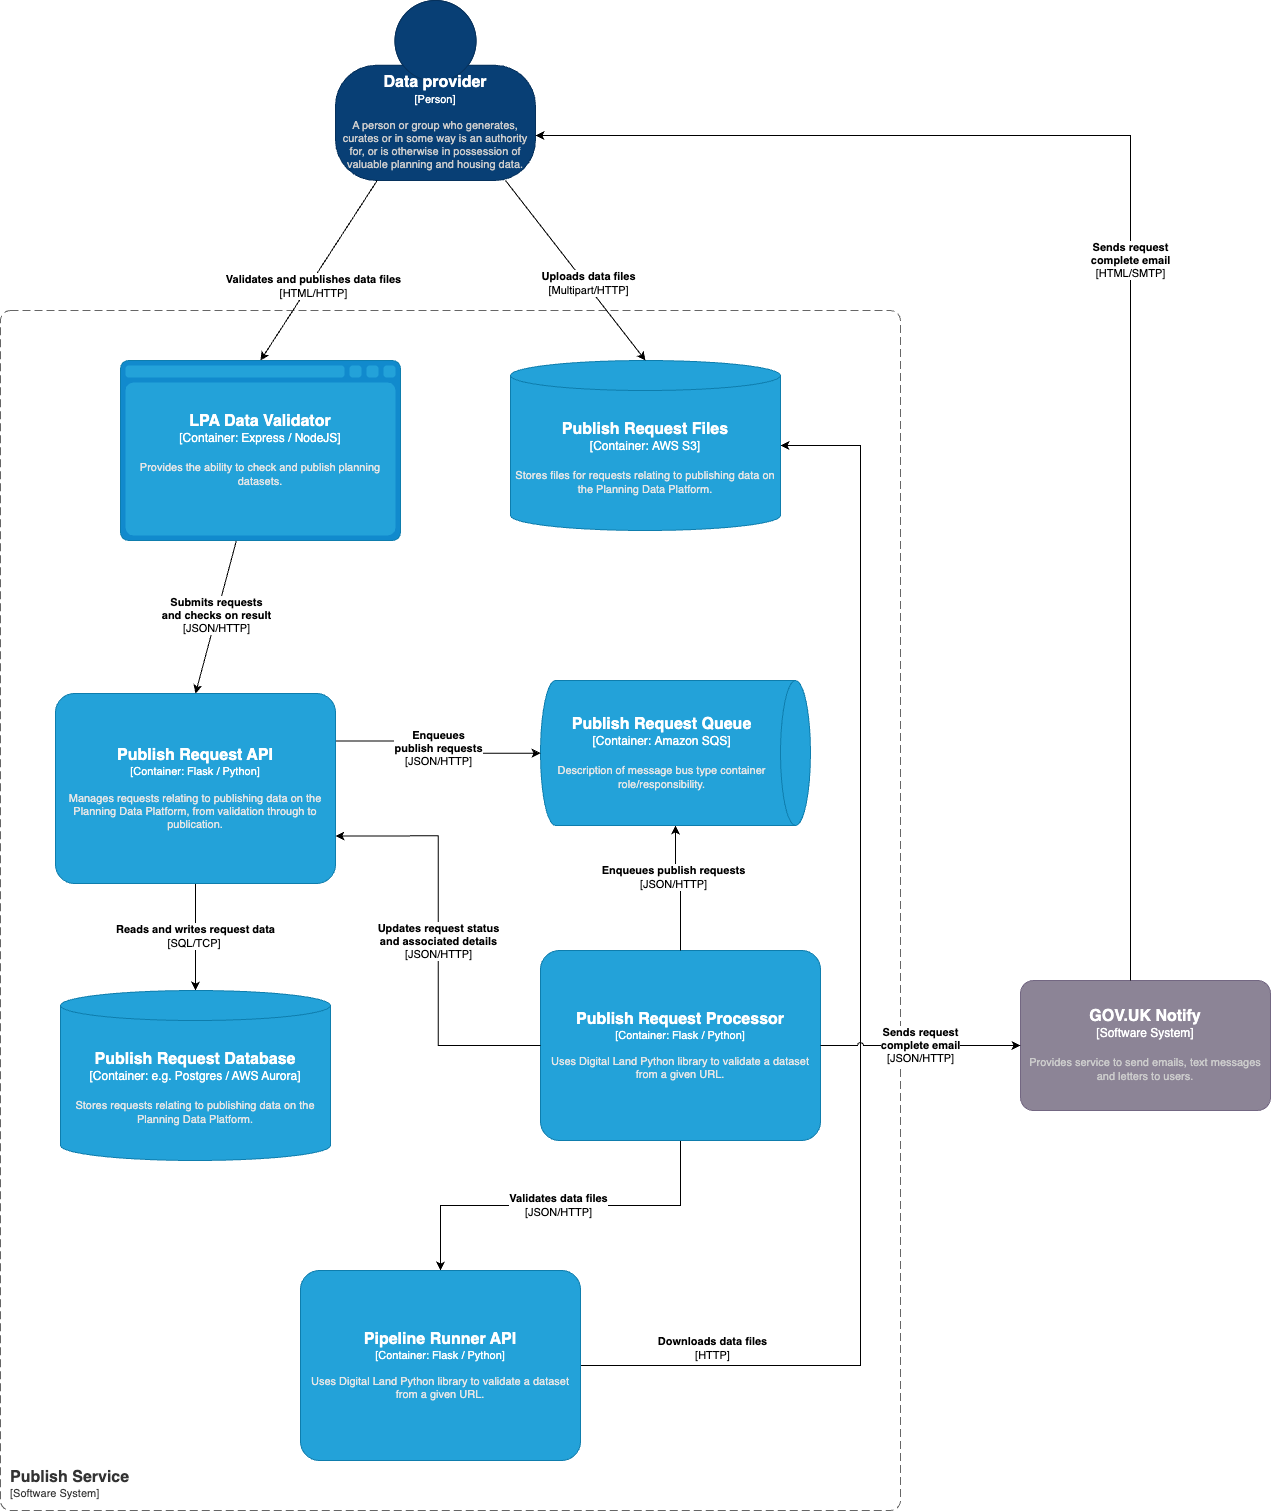

The diagram above was exported from draw.io. Its source (the exported page's mxGraphModel, read from the mxfile embedded in the PNG):
<mxGraphModel dx="4847" dy="2730" grid="1" gridSize="10" guides="1" tooltips="1" connect="1" arrows="1" fold="1" page="1" pageScale="1" pageWidth="2336" pageHeight="1654" math="0" shadow="0">
  <root>
    <mxCell id="0" />
    <mxCell id="1" parent="0" />
    <object placeholders="1" c4Name="Publish Service" c4Type="SystemScopeBoundary" c4Application="Software System" label="&lt;font style=&quot;font-size: 16px&quot;&gt;&lt;b&gt;&lt;div style=&quot;text-align: left&quot;&gt;%c4Name%&lt;/div&gt;&lt;/b&gt;&lt;/font&gt;&lt;div style=&quot;text-align: left&quot;&gt;[%c4Application%]&lt;/div&gt;" id="2">
      <mxCell style="rounded=1;fontSize=11;whiteSpace=wrap;html=1;dashed=1;arcSize=20;fillColor=none;strokeColor=#666666;fontColor=#333333;labelBackgroundColor=none;align=left;verticalAlign=bottom;labelBorderColor=none;spacingTop=0;spacing=10;dashPattern=8 4;metaEdit=1;rotatable=0;perimeter=rectanglePerimeter;noLabel=0;labelPadding=0;allowArrows=0;connectable=0;expand=0;recursiveResize=0;editable=1;pointerEvents=0;absoluteArcSize=1;points=[[0.25,0,0],[0.5,0,0],[0.75,0,0],[1,0.25,0],[1,0.5,0],[1,0.75,0],[0.75,1,0],[0.5,1,0],[0.25,1,0],[0,0.75,0],[0,0.5,0],[0,0.25,0]];" vertex="1" parent="1">
        <mxGeometry x="60" y="400" width="900" height="1200" as="geometry" />
      </mxCell>
    </object>
    <mxCell id="3" value="&lt;b style=&quot;border-color: var(--border-color); color: rgb(0, 0, 0); font-family: Helvetica; font-size: 11px; font-style: normal; font-variant-ligatures: normal; font-variant-caps: normal; letter-spacing: normal; orphans: 2; text-align: center; text-indent: 0px; text-transform: none; widows: 2; word-spacing: 0px; -webkit-text-stroke-width: 0px; text-decoration-thickness: initial; text-decoration-style: initial; text-decoration-color: initial;&quot;&gt;Validates data files&lt;/b&gt;&lt;br style=&quot;border-color: var(--border-color); color: rgb(0, 0, 0); font-family: Helvetica; font-size: 11px; font-style: normal; font-variant-ligatures: normal; font-variant-caps: normal; font-weight: 400; letter-spacing: normal; orphans: 2; text-align: center; text-indent: 0px; text-transform: none; widows: 2; word-spacing: 0px; -webkit-text-stroke-width: 0px; text-decoration-thickness: initial; text-decoration-style: initial; text-decoration-color: initial;&quot;&gt;&lt;span style=&quot;color: rgb(0, 0, 0); font-family: Helvetica; font-size: 11px; font-style: normal; font-variant-ligatures: normal; font-variant-caps: normal; font-weight: 400; letter-spacing: normal; orphans: 2; text-align: center; text-indent: 0px; text-transform: none; widows: 2; word-spacing: 0px; -webkit-text-stroke-width: 0px; background-color: rgb(255, 255, 255); text-decoration-thickness: initial; text-decoration-style: initial; text-decoration-color: initial; float: none; display: inline !important;&quot;&gt;[JSON/HTTP]&lt;/span&gt;" style="edgeStyle=orthogonalEdgeStyle;rounded=0;orthogonalLoop=1;jettySize=auto;html=1;entryX=0.5;entryY=0;entryDx=0;entryDy=0;entryPerimeter=0;" edge="1" source="6" target="20" parent="1">
      <mxGeometry relative="1" as="geometry" />
    </mxCell>
    <mxCell id="4" style="edgeStyle=orthogonalEdgeStyle;rounded=0;orthogonalLoop=1;jettySize=auto;html=1;jumpStyle=arc;" edge="1" source="20" target="25" parent="1">
      <mxGeometry relative="1" as="geometry">
        <Array as="points">
          <mxPoint x="920" y="1455" />
          <mxPoint x="920" y="535" />
        </Array>
      </mxGeometry>
    </mxCell>
    <mxCell id="5" value="&lt;b&gt;Downloads data files&lt;/b&gt;&lt;br&gt;[HTTP]" style="edgeLabel;html=1;align=center;verticalAlign=middle;resizable=0;points=[];" vertex="1" connectable="0" parent="4">
      <mxGeometry x="0.2081" y="2" relative="1" as="geometry">
        <mxPoint x="-148" y="475" as="offset" />
      </mxGeometry>
    </mxCell>
    <object placeholders="1" c4Name="Publish Request Processor" c4Type="Container" c4Technology="Flask / Python" c4Description="Uses Digital Land Python library to validate a dataset from a given URL." label="&lt;font style=&quot;font-size: 16px&quot;&gt;&lt;b&gt;%c4Name%&lt;/b&gt;&lt;/font&gt;&lt;div&gt;[%c4Type%: %c4Technology%]&lt;/div&gt;&lt;br&gt;&lt;div&gt;&lt;font style=&quot;font-size: 11px&quot;&gt;&lt;font color=&quot;#E6E6E6&quot;&gt;%c4Description%&lt;/font&gt;&lt;/div&gt;" id="6">
      <mxCell style="rounded=1;whiteSpace=wrap;html=1;fontSize=11;labelBackgroundColor=none;fillColor=#23A2D9;fontColor=#ffffff;align=center;arcSize=10;strokeColor=#0E7DAD;metaEdit=1;resizable=1;points=[[0.25,0,0],[0.5,0,0],[0.75,0,0],[1,0.25,0],[1,0.5,0],[1,0.75,0],[0.75,1,0],[0.5,1,0],[0.25,1,0],[0,0.75,0],[0,0.5,0],[0,0.25,0]];" vertex="1" parent="1">
        <mxGeometry x="600" y="1040" width="280" height="190" as="geometry" />
      </mxCell>
    </object>
    <object placeholders="1" c4Name="Data provider" c4Type="Person" c4Description="A person or group who generates, curates or in some way is an authority for, or is otherwise in possession of valuable planning and housing data." label="&lt;font style=&quot;font-size: 16px&quot;&gt;&lt;b&gt;%c4Name%&lt;/b&gt;&lt;/font&gt;&lt;div&gt;[%c4Type%]&lt;/div&gt;&lt;br&gt;&lt;div&gt;&lt;font style=&quot;font-size: 11px&quot;&gt;&lt;font color=&quot;#cccccc&quot;&gt;%c4Description%&lt;/font&gt;&lt;/div&gt;" id="7">
      <mxCell style="html=1;fontSize=11;dashed=0;whiteSpace=wrap;fillColor=#083F75;strokeColor=#06315C;fontColor=#ffffff;shape=mxgraph.c4.person2;align=center;metaEdit=1;points=[[0.5,0,0],[1,0.5,0],[1,0.75,0],[0.75,1,0],[0.5,1,0],[0.25,1,0],[0,0.75,0],[0,0.5,0]];resizable=0;" vertex="1" parent="1">
        <mxGeometry x="395" y="90" width="200" height="180" as="geometry" />
      </mxCell>
    </object>
    <mxCell id="8" style="rounded=0;orthogonalLoop=1;jettySize=auto;html=1;entryX=0.5;entryY=0;entryDx=0;entryDy=0;entryPerimeter=0;" edge="1" source="10" target="18" parent="1">
      <mxGeometry relative="1" as="geometry" />
    </mxCell>
    <mxCell id="9" value="&lt;b&gt;Submits requests&lt;br&gt;and checks on result&lt;/b&gt;&lt;br&gt;[JSON/HTTP]" style="edgeLabel;html=1;align=center;verticalAlign=middle;resizable=0;points=[];" connectable="0" vertex="1" parent="8">
      <mxGeometry x="-0.035" y="-2" relative="1" as="geometry">
        <mxPoint as="offset" />
      </mxGeometry>
    </mxCell>
    <object placeholders="1" c4Type="LPA Data Validator" c4Container="Container" c4Technology="Express / NodeJS" c4Description="Provides the ability to check and publish planning datasets." label="&lt;font style=&quot;font-size: 16px&quot;&gt;&lt;b&gt;%c4Type%&lt;/b&gt;&lt;/font&gt;&lt;div&gt;[%c4Container%:&amp;nbsp;%c4Technology%]&lt;/div&gt;&lt;br&gt;&lt;div&gt;&lt;font style=&quot;font-size: 11px&quot;&gt;&lt;font color=&quot;#E6E6E6&quot;&gt;%c4Description%&lt;/font&gt;&lt;/div&gt;" id="10">
      <mxCell style="shape=mxgraph.c4.webBrowserContainer2;whiteSpace=wrap;html=1;boundedLbl=1;rounded=0;labelBackgroundColor=none;strokeColor=#118ACD;fillColor=#23A2D9;strokeColor=#118ACD;strokeColor2=#0E7DAD;fontSize=12;fontColor=#ffffff;align=center;metaEdit=1;points=[[0.5,0,0],[1,0.25,0],[1,0.5,0],[1,0.75,0],[0.5,1,0],[0,0.75,0],[0,0.5,0],[0,0.25,0]];resizable=1;" vertex="1" parent="1">
        <mxGeometry x="180" y="450" width="280" height="180" as="geometry" />
      </mxCell>
    </object>
    <mxCell id="11" style="rounded=0;orthogonalLoop=1;jettySize=auto;html=1;entryX=0.5;entryY=0;entryDx=0;entryDy=0;entryPerimeter=0;" edge="1" source="7" target="10" parent="1">
      <mxGeometry relative="1" as="geometry" />
    </mxCell>
    <mxCell id="12" value="&lt;b&gt;Validates and publishes data files&lt;/b&gt;&lt;br&gt;[HTML/HTTP]" style="edgeLabel;html=1;align=center;verticalAlign=middle;resizable=0;points=[];" connectable="0" vertex="1" parent="11">
      <mxGeometry x="0.1367" y="2" relative="1" as="geometry">
        <mxPoint as="offset" />
      </mxGeometry>
    </mxCell>
    <mxCell id="13" style="edgeStyle=orthogonalEdgeStyle;rounded=0;orthogonalLoop=1;jettySize=auto;html=1;" edge="1" source="6" target="15" parent="1">
      <mxGeometry relative="1" as="geometry" />
    </mxCell>
    <mxCell id="14" value="&lt;b style=&quot;border-color: var(--border-color);&quot;&gt;Enqueues publish requests&lt;/b&gt;&lt;br style=&quot;border-color: var(--border-color);&quot;&gt;[JSON/HTTP]" style="edgeLabel;html=1;align=center;verticalAlign=middle;resizable=0;points=[];" connectable="0" vertex="1" parent="13">
      <mxGeometry x="0.2138" y="4" relative="1" as="geometry">
        <mxPoint as="offset" />
      </mxGeometry>
    </mxCell>
    <object placeholders="1" c4Type="Publish Request Queue" c4Container="Container" c4Technology="Amazon SQS" c4Description="Description of message bus type container role/responsibility." label="&lt;font style=&quot;font-size: 16px&quot;&gt;&lt;b&gt;%c4Type%&lt;/b&gt;&lt;/font&gt;&lt;div&gt;[%c4Container%:&amp;nbsp;%c4Technology%]&lt;/div&gt;&lt;br&gt;&lt;div&gt;&lt;font style=&quot;font-size: 11px&quot;&gt;&lt;font color=&quot;#E6E6E6&quot;&gt;%c4Description%&lt;/font&gt;&lt;/div&gt;" id="15">
      <mxCell style="shape=cylinder3;size=15;direction=south;whiteSpace=wrap;html=1;boundedLbl=1;rounded=0;labelBackgroundColor=none;fillColor=#23A2D9;fontSize=12;fontColor=#ffffff;align=center;strokeColor=#0E7DAD;metaEdit=1;points=[[0.5,0,0],[1,0.25,0],[1,0.5,0],[1,0.75,0],[0.5,1,0],[0,0.75,0],[0,0.5,0],[0,0.25,0]];resizable=1;" vertex="1" parent="1">
        <mxGeometry x="600" y="770" width="270" height="145" as="geometry" />
      </mxCell>
    </object>
    <mxCell id="16" value="&lt;b&gt;Reads and writes request data&lt;/b&gt;&lt;br&gt;[SQL/TCP]&amp;nbsp;" style="edgeStyle=orthogonalEdgeStyle;rounded=0;orthogonalLoop=1;jettySize=auto;html=1;" edge="1" source="18" target="19" parent="1">
      <mxGeometry relative="1" as="geometry" />
    </mxCell>
    <mxCell id="17" value="&lt;b&gt;Enqueues &lt;br&gt;publish requests&lt;/b&gt;&lt;br&gt;[JSON/HTTP]" style="edgeStyle=orthogonalEdgeStyle;rounded=0;orthogonalLoop=1;jettySize=auto;html=1;exitX=1;exitY=0.25;exitDx=0;exitDy=0;exitPerimeter=0;" edge="1" source="18" target="15" parent="1">
      <mxGeometry relative="1" as="geometry" />
    </mxCell>
    <object placeholders="1" c4Name="Publish Request API" c4Type="Container" c4Technology="Flask / Python" c4Description="Manages requests relating to publishing data on the Planning Data Platform, from validation through to publication." label="&lt;font style=&quot;font-size: 16px&quot;&gt;&lt;b&gt;%c4Name%&lt;/b&gt;&lt;/font&gt;&lt;div&gt;[%c4Type%: %c4Technology%]&lt;/div&gt;&lt;br&gt;&lt;div&gt;&lt;font style=&quot;font-size: 11px&quot;&gt;&lt;font color=&quot;#E6E6E6&quot;&gt;%c4Description%&lt;/font&gt;&lt;/div&gt;" id="18">
      <mxCell style="rounded=1;whiteSpace=wrap;html=1;fontSize=11;labelBackgroundColor=none;fillColor=#23A2D9;fontColor=#ffffff;align=center;arcSize=10;strokeColor=#0E7DAD;metaEdit=1;resizable=1;points=[[0.25,0,0],[0.5,0,0],[0.75,0,0],[1,0.25,0],[1,0.5,0],[1,0.75,0],[0.75,1,0],[0.5,1,0],[0.25,1,0],[0,0.75,0],[0,0.5,0],[0,0.25,0]];" vertex="1" parent="1">
        <mxGeometry x="115" y="783" width="280" height="190" as="geometry" />
      </mxCell>
    </object>
    <object placeholders="1" c4Type="Publish Request Database" c4Container="Container" c4Technology="e.g. Postgres / AWS Aurora" c4Description="Stores requests relating to publishing data on the Planning Data Platform." label="&lt;font style=&quot;font-size: 16px&quot;&gt;&lt;b&gt;%c4Type%&lt;/b&gt;&lt;/font&gt;&lt;div&gt;[%c4Container%:&amp;nbsp;%c4Technology%]&lt;/div&gt;&lt;br&gt;&lt;div&gt;&lt;font style=&quot;font-size: 11px&quot;&gt;&lt;font color=&quot;#E6E6E6&quot;&gt;%c4Description%&lt;/font&gt;&lt;/div&gt;" id="19">
      <mxCell style="shape=cylinder3;size=15;whiteSpace=wrap;html=1;boundedLbl=1;rounded=0;labelBackgroundColor=none;fillColor=#23A2D9;fontSize=12;fontColor=#ffffff;align=center;strokeColor=#0E7DAD;metaEdit=1;points=[[0.5,0,0],[1,0.25,0],[1,0.5,0],[1,0.75,0],[0.5,1,0],[0,0.75,0],[0,0.5,0],[0,0.25,0]];resizable=1;" vertex="1" parent="1">
        <mxGeometry x="120" y="1080" width="270" height="170" as="geometry" />
      </mxCell>
    </object>
    <object placeholders="1" c4Name="Pipeline Runner API" c4Type="Container" c4Technology="Flask / Python" c4Description="Uses Digital Land Python library to validate a dataset from a given URL." label="&lt;font style=&quot;font-size: 16px&quot;&gt;&lt;b&gt;%c4Name%&lt;/b&gt;&lt;/font&gt;&lt;div&gt;[%c4Type%: %c4Technology%]&lt;/div&gt;&lt;br&gt;&lt;div&gt;&lt;font style=&quot;font-size: 11px&quot;&gt;&lt;font color=&quot;#E6E6E6&quot;&gt;%c4Description%&lt;/font&gt;&lt;/div&gt;" id="20">
      <mxCell style="rounded=1;whiteSpace=wrap;html=1;fontSize=11;labelBackgroundColor=none;fillColor=#23A2D9;fontColor=#ffffff;align=center;arcSize=10;strokeColor=#0E7DAD;metaEdit=1;resizable=1;points=[[0.25,0,0],[0.5,0,0],[0.75,0,0],[1,0.25,0],[1,0.5,0],[1,0.75,0],[0.75,1,0],[0.5,1,0],[0.25,1,0],[0,0.75,0],[0,0.5,0],[0,0.25,0]];" vertex="1" parent="1">
        <mxGeometry x="360" y="1360" width="280" height="190" as="geometry" />
      </mxCell>
    </object>
    <mxCell id="21" value="&lt;b style=&quot;border-color: var(--border-color); color: rgb(0, 0, 0); font-family: Helvetica; font-size: 11px; font-style: normal; font-variant-ligatures: normal; font-variant-caps: normal; letter-spacing: normal; orphans: 2; text-align: center; text-indent: 0px; text-transform: none; widows: 2; word-spacing: 0px; -webkit-text-stroke-width: 0px; text-decoration-thickness: initial; text-decoration-style: initial; text-decoration-color: initial;&quot;&gt;Updates request&amp;nbsp;status&lt;br&gt;&lt;/b&gt;&lt;b&gt;and associated details&lt;/b&gt;&lt;br style=&quot;border-color: var(--border-color); color: rgb(0, 0, 0); font-family: Helvetica; font-size: 11px; font-style: normal; font-variant-ligatures: normal; font-variant-caps: normal; font-weight: 400; letter-spacing: normal; orphans: 2; text-align: center; text-indent: 0px; text-transform: none; widows: 2; word-spacing: 0px; -webkit-text-stroke-width: 0px; text-decoration-thickness: initial; text-decoration-style: initial; text-decoration-color: initial;&quot;&gt;&lt;span style=&quot;color: rgb(0, 0, 0); font-family: Helvetica; font-size: 11px; font-style: normal; font-variant-ligatures: normal; font-variant-caps: normal; font-weight: 400; letter-spacing: normal; orphans: 2; text-align: center; text-indent: 0px; text-transform: none; widows: 2; word-spacing: 0px; -webkit-text-stroke-width: 0px; background-color: rgb(255, 255, 255); text-decoration-thickness: initial; text-decoration-style: initial; text-decoration-color: initial; float: none; display: inline !important;&quot;&gt;[JSON/HTTP]&lt;/span&gt;" style="edgeStyle=orthogonalEdgeStyle;rounded=0;orthogonalLoop=1;jettySize=auto;html=1;entryX=1;entryY=0.75;entryDx=0;entryDy=0;entryPerimeter=0;" edge="1" source="6" target="18" parent="1">
      <mxGeometry relative="1" as="geometry" />
    </mxCell>
    <object placeholders="1" c4Name="GOV.UK Notify" c4Type="Software System" c4Description="Provides service to send emails, text messages and letters to users." label="&lt;font style=&quot;font-size: 16px&quot;&gt;&lt;b&gt;%c4Name%&lt;/b&gt;&lt;/font&gt;&lt;div&gt;[%c4Type%]&lt;/div&gt;&lt;br&gt;&lt;div&gt;&lt;font style=&quot;font-size: 11px&quot;&gt;&lt;font color=&quot;#cccccc&quot;&gt;%c4Description%&lt;/font&gt;&lt;/div&gt;" id="22">
      <mxCell style="rounded=1;whiteSpace=wrap;html=1;labelBackgroundColor=none;fillColor=#8C8496;fontColor=#ffffff;align=center;arcSize=10;strokeColor=#736782;metaEdit=1;resizable=1;points=[[0.25,0,0],[0.5,0,0],[0.75,0,0],[1,0.25,0],[1,0.5,0],[1,0.75,0],[0.75,1,0],[0.5,1,0],[0.25,1,0],[0,0.75,0],[0,0.5,0],[0,0.25,0]];" vertex="1" parent="1">
        <mxGeometry x="1080" y="1070" width="250" height="130" as="geometry" />
      </mxCell>
    </object>
    <mxCell id="23" value="&lt;b&gt;Sends request &lt;br&gt;complete email&lt;/b&gt;&lt;br style=&quot;border-color: var(--border-color); color: rgb(0, 0, 0); font-family: Helvetica; font-size: 11px; font-style: normal; font-variant-ligatures: normal; font-variant-caps: normal; font-weight: 400; letter-spacing: normal; orphans: 2; text-align: center; text-indent: 0px; text-transform: none; widows: 2; word-spacing: 0px; -webkit-text-stroke-width: 0px; text-decoration-thickness: initial; text-decoration-style: initial; text-decoration-color: initial;&quot;&gt;&lt;span style=&quot;color: rgb(0, 0, 0); font-family: Helvetica; font-size: 11px; font-style: normal; font-variant-ligatures: normal; font-variant-caps: normal; font-weight: 400; letter-spacing: normal; orphans: 2; text-align: center; text-indent: 0px; text-transform: none; widows: 2; word-spacing: 0px; -webkit-text-stroke-width: 0px; background-color: rgb(255, 255, 255); text-decoration-thickness: initial; text-decoration-style: initial; text-decoration-color: initial; float: none; display: inline !important;&quot;&gt;[JSON/HTTP]&lt;/span&gt;" style="edgeStyle=orthogonalEdgeStyle;rounded=0;orthogonalLoop=1;jettySize=auto;html=1;exitX=1;exitY=0.5;exitDx=0;exitDy=0;exitPerimeter=0;jumpStyle=arc;" edge="1" source="6" target="22" parent="1">
      <mxGeometry relative="1" as="geometry">
        <mxPoint x="1555" y="902.4" as="sourcePoint" />
        <mxPoint x="1350" y="693.4" as="targetPoint" />
      </mxGeometry>
    </mxCell>
    <mxCell id="24" value="&lt;b style=&quot;border-color: var(--border-color); color: rgb(0, 0, 0); font-family: Helvetica; font-size: 11px; font-style: normal; font-variant-ligatures: normal; font-variant-caps: normal; letter-spacing: normal; orphans: 2; text-align: center; text-indent: 0px; text-transform: none; widows: 2; word-spacing: 0px; -webkit-text-stroke-width: 0px; text-decoration-thickness: initial; text-decoration-style: initial; text-decoration-color: initial;&quot;&gt;Sends request&lt;br style=&quot;border-color: var(--border-color);&quot;&gt;complete email&lt;/b&gt;&lt;br style=&quot;border-color: var(--border-color); color: rgb(0, 0, 0); font-family: Helvetica; font-size: 11px; font-style: normal; font-variant-ligatures: normal; font-variant-caps: normal; font-weight: 400; letter-spacing: normal; orphans: 2; text-align: center; text-indent: 0px; text-transform: none; widows: 2; word-spacing: 0px; -webkit-text-stroke-width: 0px; text-decoration-thickness: initial; text-decoration-style: initial; text-decoration-color: initial;&quot;&gt;&lt;span style=&quot;border-color: var(--border-color); color: rgb(0, 0, 0); font-family: Helvetica; font-size: 11px; font-style: normal; font-variant-ligatures: normal; font-variant-caps: normal; font-weight: 400; letter-spacing: normal; orphans: 2; text-align: center; text-indent: 0px; text-transform: none; widows: 2; word-spacing: 0px; -webkit-text-stroke-width: 0px; background-color: rgb(255, 255, 255); text-decoration-thickness: initial; text-decoration-style: initial; text-decoration-color: initial; float: none; display: inline !important;&quot;&gt;[HTML/SMTP]&lt;/span&gt;" style="edgeStyle=orthogonalEdgeStyle;rounded=0;orthogonalLoop=1;jettySize=auto;html=1;entryX=1;entryY=0.75;entryDx=0;entryDy=0;entryPerimeter=0;" edge="1" source="22" target="7" parent="1">
      <mxGeometry relative="1" as="geometry">
        <Array as="points">
          <mxPoint x="1190" y="225" />
        </Array>
      </mxGeometry>
    </mxCell>
    <object placeholders="1" c4Type="Publish Request Files" c4Container="Container" c4Technology="AWS S3" c4Description="Stores files for requests relating to publishing data on the Planning Data Platform." label="&lt;font style=&quot;font-size: 16px&quot;&gt;&lt;b&gt;%c4Type%&lt;/b&gt;&lt;/font&gt;&lt;div&gt;[%c4Container%:&amp;nbsp;%c4Technology%]&lt;/div&gt;&lt;br&gt;&lt;div&gt;&lt;font style=&quot;font-size: 11px&quot;&gt;&lt;font color=&quot;#E6E6E6&quot;&gt;%c4Description%&lt;/font&gt;&lt;/div&gt;" id="25">
      <mxCell style="shape=cylinder3;size=15;whiteSpace=wrap;html=1;boundedLbl=1;rounded=0;labelBackgroundColor=none;fillColor=#23A2D9;fontSize=12;fontColor=#ffffff;align=center;strokeColor=#0E7DAD;metaEdit=1;points=[[0.5,0,0],[1,0.25,0],[1,0.5,0],[1,0.75,0],[0.5,1,0],[0,0.75,0],[0,0.5,0],[0,0.25,0]];resizable=1;" vertex="1" parent="1">
        <mxGeometry x="570" y="450" width="270" height="170" as="geometry" />
      </mxCell>
    </object>
    <mxCell id="26" style="rounded=0;orthogonalLoop=1;jettySize=auto;html=1;entryX=0.5;entryY=0;entryDx=0;entryDy=0;entryPerimeter=0;" edge="1" source="7" target="25" parent="1">
      <mxGeometry relative="1" as="geometry">
        <mxPoint x="450" y="280" as="sourcePoint" />
        <mxPoint x="350" y="460" as="targetPoint" />
      </mxGeometry>
    </mxCell>
    <mxCell id="27" value="&lt;b&gt;Uploads data files&lt;/b&gt;&lt;br&gt;[Multipart/HTTP]" style="edgeLabel;html=1;align=center;verticalAlign=middle;resizable=0;points=[];" connectable="0" vertex="1" parent="26">
      <mxGeometry x="0.1367" y="2" relative="1" as="geometry">
        <mxPoint as="offset" />
      </mxGeometry>
    </mxCell>
  </root>
</mxGraphModel>